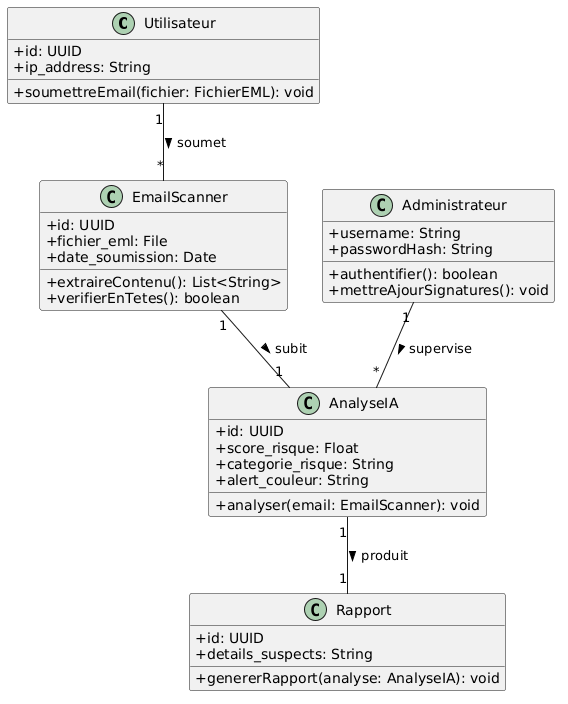

The diagram above was rendered by PlantUML. Its source (embedded in the PNG):
@startuml
skinparam classAttributeIconSize 0

class Utilisateur {
    + id: UUID
    + ip_address: String
    + soumettreEmail(fichier: FichierEML): void
}

class Administrateur {
    + username: String
    + passwordHash: String
    + authentifier(): boolean
    + mettreAjourSignatures(): void
}

class EmailScanner {
    + id: UUID
    + fichier_eml: File
    + date_soumission: Date
    + extraireContenu(): List<String>
    + verifierEnTetes(): boolean
}

class AnalyseIA {
    + id: UUID
    + score_risque: Float
    + categorie_risque: String
    + alert_couleur: String
    + analyser(email: EmailScanner): void
}

class Rapport {
    + id: UUID
    + details_suspects: String
    + genererRapport(analyse: AnalyseIA): void
}

Utilisateur "1" -- "*" EmailScanner : soumet >
EmailScanner "1" -- "1" AnalyseIA : subit >
AnalyseIA "1" -- "1" Rapport : produit >
Administrateur "1" -- "*" AnalyseIA : supervise >
@enduml